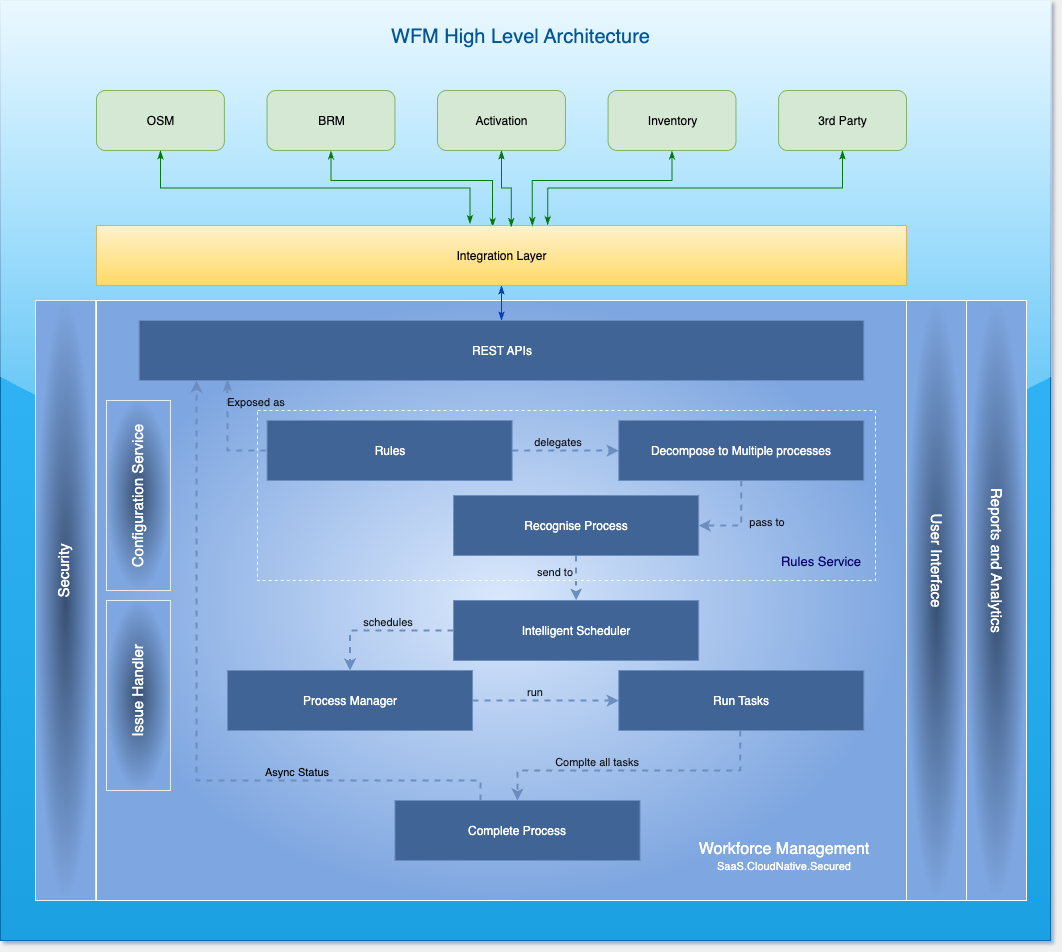

The diagram above was exported from draw.io. Its source (the exported page's mxGraphModel, read from the mxfile embedded in the PNG):
<mxGraphModel dx="1984" dy="867" grid="1" gridSize="10" guides="1" tooltips="1" connect="1" arrows="0" fold="1" page="1" pageScale="1" pageWidth="827" pageHeight="1169" background="#F0F0F0" math="1" shadow="1">
  <root>
    <mxCell id="DO-RUz_57cRdi4p6IZyU-0" />
    <mxCell id="DO-RUz_57cRdi4p6IZyU-1" parent="DO-RUz_57cRdi4p6IZyU-0" />
    <mxCell id="TbLPHiwch78rvRrY54xf-6" value="" style="group" vertex="1" connectable="0" parent="DO-RUz_57cRdi4p6IZyU-1">
      <mxGeometry x="-336" y="60" width="1050" height="940" as="geometry" />
    </mxCell>
    <mxCell id="DO-RUz_57cRdi4p6IZyU-3" value="" style="rounded=0;whiteSpace=wrap;html=1;glass=1;fillColor=#1ba1e2;strokeColor=#006EAF;fontColor=#ffffff;gradientColor=light-dark(#3DBEFF,#EDEDED);gradientDirection=north;" vertex="1" parent="TbLPHiwch78rvRrY54xf-6">
      <mxGeometry width="1050" height="940" as="geometry" />
    </mxCell>
    <mxCell id="DO-RUz_57cRdi4p6IZyU-4" value="" style="rounded=0;whiteSpace=wrap;html=1;fillColor=light-dark(#374f72, #1d293b);strokeColor=light-dark(#e9ecf1, #5c79a3);gradientColor=#7ea6e0;gradientDirection=radial;" vertex="1" parent="TbLPHiwch78rvRrY54xf-6">
      <mxGeometry x="35" y="300" width="60" height="600" as="geometry" />
    </mxCell>
    <mxCell id="DO-RUz_57cRdi4p6IZyU-5" value="Security" style="text;html=1;align=center;verticalAlign=middle;whiteSpace=wrap;rounded=0;horizontal=0;fontSize=15;fontColor=#FFFFFF;glass=0;rotation=0;" vertex="1" parent="TbLPHiwch78rvRrY54xf-6">
      <mxGeometry x="32" y="490" width="60" height="160" as="geometry" />
    </mxCell>
    <mxCell id="DO-RUz_57cRdi4p6IZyU-45" value="&lt;span&gt;&lt;font style=&quot;color: light-dark(rgb(5, 86, 148), rgb(237, 237, 237));&quot;&gt;WFM High Level Architecture&lt;/font&gt;&lt;/span&gt;" style="text;html=1;align=center;verticalAlign=middle;whiteSpace=wrap;rounded=0;fontSize=20;" vertex="1" parent="TbLPHiwch78rvRrY54xf-6">
      <mxGeometry x="335" y="10" width="370" height="50" as="geometry" />
    </mxCell>
    <mxCell id="DO-RUz_57cRdi4p6IZyU-46" value="&lt;div&gt;&lt;br&gt;&lt;/div&gt;" style="rounded=0;whiteSpace=wrap;html=1;fillColor=#374F72;strokeColor=#FFFFFF;gradientColor=#7ea6e0;gradientDirection=radial;" vertex="1" parent="TbLPHiwch78rvRrY54xf-6">
      <mxGeometry x="906" y="300" width="60" height="600" as="geometry" />
    </mxCell>
    <mxCell id="DO-RUz_57cRdi4p6IZyU-47" value="User Interface" style="text;html=1;align=center;verticalAlign=middle;whiteSpace=wrap;rounded=0;horizontal=0;fontSize=15;fontColor=#FFFFFF;glass=0;rotation=180;" vertex="1" parent="TbLPHiwch78rvRrY54xf-6">
      <mxGeometry x="906" y="480" width="60" height="160" as="geometry" />
    </mxCell>
    <mxCell id="DO-RUz_57cRdi4p6IZyU-7" value="" style="rounded=0;whiteSpace=wrap;html=1;fillColor=#dae8fc;strokeColor=#FFFFFF;gradientColor=#7ea6e0;gradientDirection=radial;" vertex="1" parent="TbLPHiwch78rvRrY54xf-6">
      <mxGeometry x="96" y="300" width="810" height="600" as="geometry" />
    </mxCell>
    <mxCell id="DO-RUz_57cRdi4p6IZyU-8" value="OSM" style="rounded=1;whiteSpace=wrap;html=1;flipH=0;strokeColor=#82b366;fillColor=#d5e8d4;" vertex="1" parent="TbLPHiwch78rvRrY54xf-6">
      <mxGeometry x="96" y="90" width="127.89473684210527" height="60" as="geometry" />
    </mxCell>
    <mxCell id="DO-RUz_57cRdi4p6IZyU-9" style="edgeStyle=orthogonalEdgeStyle;rounded=0;orthogonalLoop=1;jettySize=auto;html=1;entryX=0.489;entryY=0.025;entryDx=0;entryDy=0;entryPerimeter=0;startArrow=classicThin;startFill=1;endArrow=classicThin;endFill=1;strokeColor=light-dark(#097710, #ededed);" edge="1" parent="TbLPHiwch78rvRrY54xf-6" source="DO-RUz_57cRdi4p6IZyU-10" target="DO-RUz_57cRdi4p6IZyU-14">
      <mxGeometry relative="1" as="geometry">
        <mxPoint x="490.3421052631579" y="220" as="targetPoint" />
        <Array as="points">
          <mxPoint x="330.47368421052636" y="180" />
          <mxPoint x="492.47368421052636" y="180" />
        </Array>
      </mxGeometry>
    </mxCell>
    <mxCell id="DO-RUz_57cRdi4p6IZyU-10" value="BRM" style="rounded=1;whiteSpace=wrap;html=1;flipH=0;strokeColor=#82b366;fillColor=#d5e8d4;" vertex="1" parent="TbLPHiwch78rvRrY54xf-6">
      <mxGeometry x="266.5263157894737" y="90" width="127.89473684210527" height="60" as="geometry" />
    </mxCell>
    <mxCell id="DO-RUz_57cRdi4p6IZyU-11" value="Activation" style="rounded=1;whiteSpace=wrap;html=1;flipH=0;strokeColor=#82b366;fillColor=#d5e8d4;" vertex="1" parent="TbLPHiwch78rvRrY54xf-6">
      <mxGeometry x="437.0526315789474" y="90" width="127.89473684210527" height="60" as="geometry" />
    </mxCell>
    <mxCell id="DO-RUz_57cRdi4p6IZyU-12" value="Inventory" style="rounded=1;whiteSpace=wrap;html=1;flipH=0;strokeColor=#82b366;fillColor=#d5e8d4;" vertex="1" parent="TbLPHiwch78rvRrY54xf-6">
      <mxGeometry x="607.578947368421" y="90" width="127.89473684210527" height="60" as="geometry" />
    </mxCell>
    <mxCell id="DO-RUz_57cRdi4p6IZyU-13" style="edgeStyle=orthogonalEdgeStyle;rounded=0;orthogonalLoop=1;jettySize=auto;html=1;startArrow=classicThin;startFill=1;endArrow=classicThin;endFill=1;strokeColor=light-dark(#063fb2, #ededed);" edge="1" parent="TbLPHiwch78rvRrY54xf-6" source="DO-RUz_57cRdi4p6IZyU-14" target="DO-RUz_57cRdi4p6IZyU-17">
      <mxGeometry relative="1" as="geometry">
        <Array as="points">
          <mxPoint x="501.00000000000006" y="310" />
          <mxPoint x="501.00000000000006" y="310" />
        </Array>
      </mxGeometry>
    </mxCell>
    <mxCell id="DO-RUz_57cRdi4p6IZyU-14" value="Integration Layer" style="rounded=0;whiteSpace=wrap;html=1;fillColor=#fff2cc;strokeColor=#d6b656;gradientColor=#ffd966;" vertex="1" parent="TbLPHiwch78rvRrY54xf-6">
      <mxGeometry x="96" y="225" width="810.0000000000001" height="60" as="geometry" />
    </mxCell>
    <mxCell id="DO-RUz_57cRdi4p6IZyU-15" style="edgeStyle=orthogonalEdgeStyle;rounded=0;orthogonalLoop=1;jettySize=auto;html=1;entryX=0;entryY=0.5;entryDx=0;entryDy=0;exitX=0.122;exitY=0.975;exitDx=0;exitDy=0;exitPerimeter=0;targetPerimeterSpacing=0;strokeWidth=2;arcSize=26;startWidth=17;endWidth=10;fillColor=#dae8fc;gradientColor=#7ea6e0;strokeColor=#6c8ebf;fillOpacity=100;dashed=1;endArrow=none;endFill=0;startArrow=classicThin;startFill=1;" edge="1" parent="TbLPHiwch78rvRrY54xf-6" source="DO-RUz_57cRdi4p6IZyU-17" target="DO-RUz_57cRdi4p6IZyU-21">
      <mxGeometry relative="1" as="geometry">
        <Array as="points">
          <mxPoint x="227.09210526315792" y="450" />
        </Array>
      </mxGeometry>
    </mxCell>
    <mxCell id="DO-RUz_57cRdi4p6IZyU-16" value="Exposed as" style="edgeLabel;html=1;align=center;verticalAlign=middle;resizable=0;points=[];textOpacity=90;labelBackgroundColor=none;" vertex="1" connectable="0" parent="DO-RUz_57cRdi4p6IZyU-15">
      <mxGeometry x="0.1582" y="1" relative="1" as="geometry">
        <mxPoint x="26" y="-42" as="offset" />
      </mxGeometry>
    </mxCell>
    <mxCell id="DO-RUz_57cRdi4p6IZyU-17" value="REST APIs" style="rounded=0;whiteSpace=wrap;html=1;fillColor=light-dark(#406496, #1d293b);strokeColor=#6c8ebf;gradientColor=none;fontColor=light-dark(#ffffff, #ededed);" vertex="1" parent="TbLPHiwch78rvRrY54xf-6">
      <mxGeometry x="138.63157894736844" y="320" width="724.7368421052632" height="60" as="geometry" />
    </mxCell>
    <mxCell id="DO-RUz_57cRdi4p6IZyU-18" value="3rd Party" style="rounded=1;whiteSpace=wrap;html=1;flipH=0;strokeColor=#82b366;fillColor=#d5e8d4;" vertex="1" parent="TbLPHiwch78rvRrY54xf-6">
      <mxGeometry x="778.1052631578948" y="90" width="127.89473684210527" height="60" as="geometry" />
    </mxCell>
    <mxCell id="DO-RUz_57cRdi4p6IZyU-19" style="edgeStyle=orthogonalEdgeStyle;rounded=0;orthogonalLoop=1;jettySize=auto;html=1;entryX=0;entryY=0.5;entryDx=0;entryDy=0;targetPerimeterSpacing=0;strokeWidth=2;arcSize=26;startWidth=17;endWidth=10;fillColor=#dae8fc;gradientColor=#7ea6e0;strokeColor=#6c8ebf;fillOpacity=100;dashed=1;" edge="1" parent="TbLPHiwch78rvRrY54xf-6" source="DO-RUz_57cRdi4p6IZyU-21" target="DO-RUz_57cRdi4p6IZyU-24">
      <mxGeometry relative="1" as="geometry" />
    </mxCell>
    <mxCell id="DO-RUz_57cRdi4p6IZyU-20" value="delegates" style="edgeLabel;html=1;align=center;verticalAlign=middle;resizable=0;points=[];textOpacity=90;labelBackgroundColor=none;" vertex="1" connectable="0" parent="DO-RUz_57cRdi4p6IZyU-19">
      <mxGeometry x="-0.16" y="-1" relative="1" as="geometry">
        <mxPoint y="-11" as="offset" />
      </mxGeometry>
    </mxCell>
    <mxCell id="DO-RUz_57cRdi4p6IZyU-21" value="Rules" style="rounded=0;whiteSpace=wrap;html=1;fillColor=light-dark(#406496, #1d293b);strokeColor=#6c8ebf;gradientColor=none;fontColor=light-dark(#ffffff, #ededed);" vertex="1" parent="TbLPHiwch78rvRrY54xf-6">
      <mxGeometry x="266.5263157894737" y="420" width="245.13157894736844" height="60" as="geometry" />
    </mxCell>
    <mxCell id="DO-RUz_57cRdi4p6IZyU-22" style="edgeStyle=orthogonalEdgeStyle;rounded=0;orthogonalLoop=1;jettySize=auto;html=1;targetPerimeterSpacing=0;strokeWidth=2;arcSize=26;startWidth=17;endWidth=10;fillColor=#dae8fc;gradientColor=#7ea6e0;strokeColor=#6c8ebf;fillOpacity=100;dashed=1;entryX=1;entryY=0.5;entryDx=0;entryDy=0;" edge="1" parent="TbLPHiwch78rvRrY54xf-6" source="DO-RUz_57cRdi4p6IZyU-24" target="DO-RUz_57cRdi4p6IZyU-27">
      <mxGeometry relative="1" as="geometry" />
    </mxCell>
    <mxCell id="DO-RUz_57cRdi4p6IZyU-23" value="pass to" style="edgeLabel;html=1;align=center;verticalAlign=middle;resizable=0;points=[];textOpacity=90;labelBackgroundColor=none;" vertex="1" connectable="0" parent="DO-RUz_57cRdi4p6IZyU-22">
      <mxGeometry x="-0.1556" y="-2" relative="1" as="geometry">
        <mxPoint x="27" y="3" as="offset" />
      </mxGeometry>
    </mxCell>
    <mxCell id="DO-RUz_57cRdi4p6IZyU-24" value="Decompose to Multiple processes" style="rounded=0;whiteSpace=wrap;html=1;fillColor=light-dark(#406496, #1d293b);strokeColor=#6c8ebf;gradientColor=none;fontColor=light-dark(#ffffff, #ededed);" vertex="1" parent="TbLPHiwch78rvRrY54xf-6">
      <mxGeometry x="618.2368421052632" y="420" width="245.13157894736844" height="60" as="geometry" />
    </mxCell>
    <mxCell id="DO-RUz_57cRdi4p6IZyU-25" style="edgeStyle=orthogonalEdgeStyle;rounded=0;orthogonalLoop=1;jettySize=auto;html=1;entryX=0.5;entryY=0;entryDx=0;entryDy=0;targetPerimeterSpacing=0;strokeWidth=2;arcSize=26;startWidth=17;endWidth=10;fillColor=#dae8fc;gradientColor=#7ea6e0;strokeColor=#6c8ebf;fillOpacity=100;dashed=1;" edge="1" parent="TbLPHiwch78rvRrY54xf-6" source="DO-RUz_57cRdi4p6IZyU-27" target="DO-RUz_57cRdi4p6IZyU-30">
      <mxGeometry relative="1" as="geometry" />
    </mxCell>
    <mxCell id="DO-RUz_57cRdi4p6IZyU-26" value="send to" style="edgeLabel;html=1;align=center;verticalAlign=middle;resizable=0;points=[];textOpacity=90;labelBackgroundColor=none;" vertex="1" connectable="0" parent="DO-RUz_57cRdi4p6IZyU-25">
      <mxGeometry x="-0.3098" y="-1" relative="1" as="geometry">
        <mxPoint x="-21" y="-1" as="offset" />
      </mxGeometry>
    </mxCell>
    <mxCell id="DO-RUz_57cRdi4p6IZyU-27" value="Recognise Process" style="rounded=0;whiteSpace=wrap;html=1;fillColor=light-dark(#406496, #1d293b);strokeColor=#6c8ebf;gradientColor=none;fontColor=light-dark(#ffffff, #ededed);" vertex="1" parent="TbLPHiwch78rvRrY54xf-6">
      <mxGeometry x="453.0394736842106" y="495" width="245.13157894736844" height="60" as="geometry" />
    </mxCell>
    <mxCell id="DO-RUz_57cRdi4p6IZyU-28" style="edgeStyle=orthogonalEdgeStyle;rounded=0;orthogonalLoop=1;jettySize=auto;html=1;entryX=0.5;entryY=0;entryDx=0;entryDy=0;targetPerimeterSpacing=0;strokeWidth=2;arcSize=26;startWidth=17;endWidth=10;fillColor=#dae8fc;gradientColor=#7ea6e0;strokeColor=#6c8ebf;fillOpacity=100;dashed=1;exitX=0;exitY=0.5;exitDx=0;exitDy=0;" edge="1" parent="TbLPHiwch78rvRrY54xf-6" source="DO-RUz_57cRdi4p6IZyU-30" target="DO-RUz_57cRdi4p6IZyU-37">
      <mxGeometry relative="1" as="geometry" />
    </mxCell>
    <mxCell id="DO-RUz_57cRdi4p6IZyU-29" value="schedules" style="edgeLabel;html=1;align=center;verticalAlign=middle;resizable=0;points=[];textOpacity=90;labelBackgroundColor=none;" vertex="1" connectable="0" parent="DO-RUz_57cRdi4p6IZyU-28">
      <mxGeometry x="-0.0133" y="2" relative="1" as="geometry">
        <mxPoint x="4" y="-12" as="offset" />
      </mxGeometry>
    </mxCell>
    <mxCell id="DO-RUz_57cRdi4p6IZyU-30" value="Intelligent Scheduler" style="rounded=0;whiteSpace=wrap;html=1;fillColor=light-dark(#406496, #1d293b);strokeColor=#6c8ebf;gradientColor=none;fontColor=light-dark(#ffffff, #ededed);" vertex="1" parent="TbLPHiwch78rvRrY54xf-6">
      <mxGeometry x="453.0394736842106" y="600" width="245.13157894736844" height="60" as="geometry" />
    </mxCell>
    <mxCell id="DO-RUz_57cRdi4p6IZyU-31" style="edgeStyle=orthogonalEdgeStyle;rounded=0;orthogonalLoop=1;jettySize=auto;html=1;exitX=0.5;exitY=1;exitDx=0;exitDy=0;entryX=0.461;entryY=-0.025;entryDx=0;entryDy=0;entryPerimeter=0;startArrow=classicThin;startFill=1;endArrow=classicThin;endFill=1;strokeColor=light-dark(#097710, #ededed);" edge="1" parent="TbLPHiwch78rvRrY54xf-6" source="DO-RUz_57cRdi4p6IZyU-8" target="DO-RUz_57cRdi4p6IZyU-14">
      <mxGeometry relative="1" as="geometry" />
    </mxCell>
    <mxCell id="DO-RUz_57cRdi4p6IZyU-32" style="edgeStyle=orthogonalEdgeStyle;rounded=0;orthogonalLoop=1;jettySize=auto;html=1;entryX=0.557;entryY=-0.008;entryDx=0;entryDy=0;entryPerimeter=0;startArrow=classicThin;startFill=1;endArrow=classicThin;endFill=1;strokeColor=light-dark(#097710, #ededed);" edge="1" parent="TbLPHiwch78rvRrY54xf-6" source="DO-RUz_57cRdi4p6IZyU-18" target="DO-RUz_57cRdi4p6IZyU-14">
      <mxGeometry relative="1" as="geometry" />
    </mxCell>
    <mxCell id="DO-RUz_57cRdi4p6IZyU-33" style="edgeStyle=orthogonalEdgeStyle;rounded=0;orthogonalLoop=1;jettySize=auto;html=1;entryX=0.538;entryY=0.008;entryDx=0;entryDy=0;entryPerimeter=0;startArrow=classicThin;startFill=1;endArrow=classicThin;endFill=1;strokeColor=light-dark(#097710, #ededed);" edge="1" parent="TbLPHiwch78rvRrY54xf-6" source="DO-RUz_57cRdi4p6IZyU-12" target="DO-RUz_57cRdi4p6IZyU-14">
      <mxGeometry relative="1" as="geometry">
        <Array as="points">
          <mxPoint x="671.5263157894738" y="180" />
          <mxPoint x="531.9078947368421" y="180" />
        </Array>
      </mxGeometry>
    </mxCell>
    <mxCell id="DO-RUz_57cRdi4p6IZyU-34" style="edgeStyle=orthogonalEdgeStyle;rounded=0;orthogonalLoop=1;jettySize=auto;html=1;entryX=0.512;entryY=0.025;entryDx=0;entryDy=0;entryPerimeter=0;startArrow=classicThin;startFill=1;endArrow=classicThin;endFill=1;strokeColor=light-dark(#097710, #ededed);" edge="1" parent="TbLPHiwch78rvRrY54xf-6" source="DO-RUz_57cRdi4p6IZyU-11" target="DO-RUz_57cRdi4p6IZyU-14">
      <mxGeometry relative="1" as="geometry">
        <mxPoint x="511.65789473684214" y="220" as="targetPoint" />
      </mxGeometry>
    </mxCell>
    <mxCell id="DO-RUz_57cRdi4p6IZyU-35" style="edgeStyle=orthogonalEdgeStyle;rounded=0;orthogonalLoop=1;jettySize=auto;html=1;targetPerimeterSpacing=0;strokeWidth=2;arcSize=26;startWidth=17;endWidth=10;fillColor=#dae8fc;gradientColor=#7ea6e0;strokeColor=#6c8ebf;fillOpacity=100;dashed=1;" edge="1" parent="TbLPHiwch78rvRrY54xf-6" source="DO-RUz_57cRdi4p6IZyU-37" target="DO-RUz_57cRdi4p6IZyU-40">
      <mxGeometry relative="1" as="geometry" />
    </mxCell>
    <mxCell id="DO-RUz_57cRdi4p6IZyU-36" value="run" style="edgeLabel;html=1;align=center;verticalAlign=middle;resizable=0;points=[];textOpacity=90;labelBackgroundColor=none;" vertex="1" connectable="0" parent="DO-RUz_57cRdi4p6IZyU-35">
      <mxGeometry x="-0.2235" y="-1" relative="1" as="geometry">
        <mxPoint x="4" y="-11" as="offset" />
      </mxGeometry>
    </mxCell>
    <mxCell id="DO-RUz_57cRdi4p6IZyU-37" value="Process Manager" style="rounded=0;whiteSpace=wrap;html=1;fillColor=light-dark(#406496, #1d293b);strokeColor=#6c8ebf;gradientColor=none;fontColor=light-dark(#ffffff, #ededed);" vertex="1" parent="TbLPHiwch78rvRrY54xf-6">
      <mxGeometry x="226.92105263157896" y="670" width="245.13157894736844" height="60" as="geometry" />
    </mxCell>
    <mxCell id="DO-RUz_57cRdi4p6IZyU-38" style="edgeStyle=orthogonalEdgeStyle;rounded=0;orthogonalLoop=1;jettySize=auto;html=1;targetPerimeterSpacing=0;strokeWidth=2;arcSize=26;startWidth=17;endWidth=10;fillColor=#dae8fc;gradientColor=#7ea6e0;strokeColor=#6c8ebf;fillOpacity=100;dashed=1;" edge="1" parent="TbLPHiwch78rvRrY54xf-6" source="DO-RUz_57cRdi4p6IZyU-40" target="DO-RUz_57cRdi4p6IZyU-43">
      <mxGeometry relative="1" as="geometry">
        <Array as="points">
          <mxPoint x="739.7368421052632" y="770" />
          <mxPoint x="516.9868421052631" y="770" />
        </Array>
      </mxGeometry>
    </mxCell>
    <mxCell id="DO-RUz_57cRdi4p6IZyU-39" value="Complte all tasks" style="edgeLabel;html=1;align=center;verticalAlign=middle;resizable=0;points=[];textOpacity=90;labelBackgroundColor=none;" vertex="1" connectable="0" parent="DO-RUz_57cRdi4p6IZyU-38">
      <mxGeometry x="0.352" y="1" relative="1" as="geometry">
        <mxPoint x="14" y="-11" as="offset" />
      </mxGeometry>
    </mxCell>
    <mxCell id="DO-RUz_57cRdi4p6IZyU-40" value="Run Tasks" style="rounded=0;whiteSpace=wrap;html=1;fillColor=light-dark(#406496, #1d293b);strokeColor=#6c8ebf;gradientColor=none;fontColor=light-dark(#ffffff, #ededed);" vertex="1" parent="TbLPHiwch78rvRrY54xf-6">
      <mxGeometry x="618.2368421052632" y="670" width="245.13157894736844" height="60" as="geometry" />
    </mxCell>
    <mxCell id="DO-RUz_57cRdi4p6IZyU-41" style="edgeStyle=orthogonalEdgeStyle;rounded=0;orthogonalLoop=1;jettySize=auto;html=1;dashed=1;strokeWidth=2;strokeColor=#6C8EBF;" edge="1" parent="TbLPHiwch78rvRrY54xf-6" source="DO-RUz_57cRdi4p6IZyU-43" target="DO-RUz_57cRdi4p6IZyU-17">
      <mxGeometry relative="1" as="geometry">
        <Array as="points">
          <mxPoint x="480" y="780" />
          <mxPoint x="196" y="780" />
        </Array>
      </mxGeometry>
    </mxCell>
    <mxCell id="DO-RUz_57cRdi4p6IZyU-42" value="Async Status" style="edgeLabel;align=center;verticalAlign=middle;resizable=0;points=[];labelBackgroundColor=none;fontColor=default;" vertex="1" connectable="0" parent="DO-RUz_57cRdi4p6IZyU-41">
      <mxGeometry x="-0.3565" y="1" relative="1" as="geometry">
        <mxPoint x="23" y="-11" as="offset" />
      </mxGeometry>
    </mxCell>
    <mxCell id="DO-RUz_57cRdi4p6IZyU-43" value="Complete Process" style="rounded=0;whiteSpace=wrap;html=1;fillColor=light-dark(#406496, #1d293b);strokeColor=#6c8ebf;gradientColor=none;fontColor=light-dark(#ffffff, #ededed);" vertex="1" parent="TbLPHiwch78rvRrY54xf-6">
      <mxGeometry x="394.42105263157896" y="800" width="245.13157894736844" height="60" as="geometry" />
    </mxCell>
    <mxCell id="DO-RUz_57cRdi4p6IZyU-44" value="&lt;font style=&quot;font-size: 16px; color: rgb(255, 255, 255);&quot;&gt;Workforce Management&lt;/font&gt;&lt;div&gt;&lt;font style=&quot;font-size: 11px; color: rgb(255, 255, 255);&quot;&gt;SaaS.CloudNative.Secured&lt;/font&gt;&lt;/div&gt;" style="text;html=1;align=center;verticalAlign=middle;whiteSpace=wrap;rounded=0;" vertex="1" parent="TbLPHiwch78rvRrY54xf-6">
      <mxGeometry x="660.8684210526317" y="820" width="245.13157894736844" height="70" as="geometry" />
    </mxCell>
    <mxCell id="gDxObHlFlFcMj3-JvBma-0" value="" style="rounded=0;whiteSpace=wrap;html=1;fillColor=none;dashed=1;strokeColor=light-dark(#fcfcfc, #56aeff);labelBorderColor=#FFFFFF;" vertex="1" parent="TbLPHiwch78rvRrY54xf-6">
      <mxGeometry x="256.93421052631584" y="410" width="618.1578947368422" height="170" as="geometry" />
    </mxCell>
    <mxCell id="gDxObHlFlFcMj3-JvBma-2" value="&lt;font&gt;&lt;span&gt;Rules Service&lt;/span&gt;&lt;/font&gt;" style="text;html=1;align=center;verticalAlign=middle;whiteSpace=wrap;rounded=0;fontStyle=0;fontSize=13;fontColor=#000066;" vertex="1" parent="TbLPHiwch78rvRrY54xf-6">
      <mxGeometry x="756.7894736842106" y="540" width="126.82894736842107" height="40" as="geometry" />
    </mxCell>
    <mxCell id="TbLPHiwch78rvRrY54xf-0" value="" style="rounded=0;whiteSpace=wrap;html=1;fillColor=light-dark(#374f72, #1d293b);strokeColor=light-dark(#e9ecf1, #5c79a3);gradientColor=#7ea6e0;gradientDirection=radial;" vertex="1" parent="TbLPHiwch78rvRrY54xf-6">
      <mxGeometry x="106" y="400" width="63.95" height="190" as="geometry" />
    </mxCell>
    <mxCell id="TbLPHiwch78rvRrY54xf-1" value="Configuration Service" style="text;html=1;align=center;verticalAlign=middle;whiteSpace=wrap;rounded=0;horizontal=0;fontSize=15;fontColor=#FFFFFF;glass=0;rotation=0;" vertex="1" parent="TbLPHiwch78rvRrY54xf-6">
      <mxGeometry x="106" y="415" width="60" height="160" as="geometry" />
    </mxCell>
    <mxCell id="TbLPHiwch78rvRrY54xf-2" value="" style="rounded=0;whiteSpace=wrap;html=1;fillColor=light-dark(#374f72, #1d293b);strokeColor=light-dark(#e9ecf1, #5c79a3);gradientColor=#7ea6e0;gradientDirection=radial;" vertex="1" parent="TbLPHiwch78rvRrY54xf-6">
      <mxGeometry x="106" y="600" width="63.95" height="190" as="geometry" />
    </mxCell>
    <mxCell id="TbLPHiwch78rvRrY54xf-3" value="Issue Handler" style="text;html=1;align=center;verticalAlign=middle;whiteSpace=wrap;rounded=0;horizontal=0;fontSize=15;fontColor=#FFFFFF;glass=0;rotation=0;" vertex="1" parent="TbLPHiwch78rvRrY54xf-6">
      <mxGeometry x="106" y="610" width="60" height="160" as="geometry" />
    </mxCell>
    <mxCell id="TbLPHiwch78rvRrY54xf-4" value="&lt;div&gt;&lt;br&gt;&lt;/div&gt;" style="rounded=0;whiteSpace=wrap;html=1;fillColor=#374F72;strokeColor=#FFFFFF;gradientColor=#7ea6e0;gradientDirection=radial;" vertex="1" parent="TbLPHiwch78rvRrY54xf-6">
      <mxGeometry x="966" y="300" width="60" height="600" as="geometry" />
    </mxCell>
    <mxCell id="TbLPHiwch78rvRrY54xf-5" value="Reports and Analytics" style="text;html=1;align=center;verticalAlign=middle;whiteSpace=wrap;rounded=0;horizontal=0;fontSize=15;fontColor=#FFFFFF;glass=0;rotation=180;" vertex="1" parent="TbLPHiwch78rvRrY54xf-6">
      <mxGeometry x="966" y="480" width="60" height="160" as="geometry" />
    </mxCell>
  </root>
</mxGraphModel>